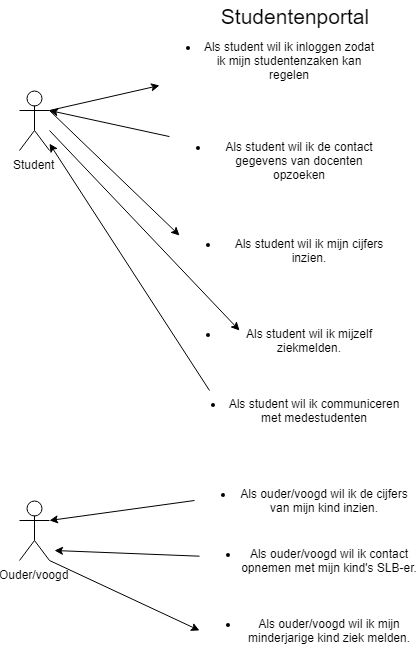

The diagram above was exported from draw.io. Its source (the exported page's mxGraphModel, read from the mxfile embedded in the PNG):
<mxGraphModel dx="1010" dy="582" grid="1" gridSize="10" guides="1" tooltips="1" connect="1" arrows="1" fold="1" page="1" pageScale="1" pageWidth="827" pageHeight="1169" math="0" shadow="0">
  <root>
    <mxCell id="0" />
    <mxCell id="1" parent="0" />
    <mxCell id="1h02nkrCtFhoxfOAQtfw-1" value="Student" style="shape=umlActor;verticalLabelPosition=bottom;labelBackgroundColor=#ffffff;verticalAlign=top;html=1;outlineConnect=0;" vertex="1" parent="1">
      <mxGeometry x="110" y="90" width="30" height="60" as="geometry" />
    </mxCell>
    <mxCell id="1h02nkrCtFhoxfOAQtfw-2" value="Ouder/voogd" style="shape=umlActor;verticalLabelPosition=bottom;labelBackgroundColor=#ffffff;verticalAlign=top;html=1;outlineConnect=0;" vertex="1" parent="1">
      <mxGeometry x="110" y="500" width="30" height="60" as="geometry" />
    </mxCell>
    <mxCell id="1h02nkrCtFhoxfOAQtfw-13" value="&lt;ul&gt;&lt;li&gt;Als student wil ik inloggen zodat ik mijn studentenzaken kan regelen&lt;/li&gt;&lt;/ul&gt;" style="text;html=1;strokeColor=none;fillColor=none;align=center;verticalAlign=middle;whiteSpace=wrap;rounded=0;" vertex="1" parent="1">
      <mxGeometry x="250" y="30" width="220" height="60" as="geometry" />
    </mxCell>
    <mxCell id="1h02nkrCtFhoxfOAQtfw-14" value="" style="endArrow=none;html=1;entryX=1;entryY=0.3333333333333333;entryDx=0;entryDy=0;entryPerimeter=0;endFill=0;startArrow=classic;startFill=1;" edge="1" parent="1" source="1h02nkrCtFhoxfOAQtfw-13" target="1h02nkrCtFhoxfOAQtfw-1">
      <mxGeometry width="50" height="50" relative="1" as="geometry">
        <mxPoint x="270" y="220" as="sourcePoint" />
        <mxPoint x="140" y="480" as="targetPoint" />
      </mxGeometry>
    </mxCell>
    <mxCell id="1h02nkrCtFhoxfOAQtfw-16" value="&lt;ul&gt;&lt;li&gt;Als student wil ik de contact gegevens van docenten opzoeken&lt;/li&gt;&lt;/ul&gt;" style="text;html=1;strokeColor=none;fillColor=none;align=center;verticalAlign=middle;whiteSpace=wrap;rounded=0;" vertex="1" parent="1">
      <mxGeometry x="260" y="130" width="220" height="60" as="geometry" />
    </mxCell>
    <mxCell id="1h02nkrCtFhoxfOAQtfw-17" value="" style="endArrow=none;html=1;exitX=1;exitY=0.3333333333333333;exitDx=0;exitDy=0;exitPerimeter=0;startArrow=classic;startFill=1;endFill=0;" edge="1" parent="1" source="1h02nkrCtFhoxfOAQtfw-1" target="1h02nkrCtFhoxfOAQtfw-16">
      <mxGeometry width="50" height="50" relative="1" as="geometry">
        <mxPoint x="180" y="190" as="sourcePoint" />
        <mxPoint x="250" y="150" as="targetPoint" />
      </mxGeometry>
    </mxCell>
    <mxCell id="1h02nkrCtFhoxfOAQtfw-18" value="&lt;span style=&quot;font-size: 21px&quot;&gt;Studentenportal&lt;/span&gt;" style="text;html=1;strokeColor=none;fillColor=none;align=center;verticalAlign=middle;whiteSpace=wrap;rounded=0;" vertex="1" parent="1">
      <mxGeometry x="290" width="190" height="30" as="geometry" />
    </mxCell>
    <mxCell id="1h02nkrCtFhoxfOAQtfw-20" value="&lt;ul&gt;&lt;li&gt;Als student wil ik mijn cijfers inzien.&lt;/li&gt;&lt;/ul&gt;" style="text;html=1;strokeColor=none;fillColor=none;align=center;verticalAlign=middle;whiteSpace=wrap;rounded=0;" vertex="1" parent="1">
      <mxGeometry x="270" y="220" width="220" height="60" as="geometry" />
    </mxCell>
    <mxCell id="1h02nkrCtFhoxfOAQtfw-21" value="" style="endArrow=none;html=1;entryX=1;entryY=0.3333333333333333;entryDx=0;entryDy=0;entryPerimeter=0;endFill=0;startArrow=classic;startFill=1;exitX=0;exitY=0.25;exitDx=0;exitDy=0;" edge="1" parent="1" source="1h02nkrCtFhoxfOAQtfw-20" target="1h02nkrCtFhoxfOAQtfw-1">
      <mxGeometry width="50" height="50" relative="1" as="geometry">
        <mxPoint x="260" y="165" as="sourcePoint" />
        <mxPoint x="150" y="190" as="targetPoint" />
      </mxGeometry>
    </mxCell>
    <mxCell id="1h02nkrCtFhoxfOAQtfw-23" value="&lt;ul&gt;&lt;li&gt;Als student wil ik mijzelf ziekmelden.&lt;/li&gt;&lt;/ul&gt;" style="text;html=1;strokeColor=none;fillColor=none;align=center;verticalAlign=middle;whiteSpace=wrap;rounded=0;" vertex="1" parent="1">
      <mxGeometry x="270" y="310" width="220" height="60" as="geometry" />
    </mxCell>
    <mxCell id="1h02nkrCtFhoxfOAQtfw-24" value="&lt;ul&gt;&lt;li&gt;Als student wil ik communiceren met medestudenten&lt;/li&gt;&lt;/ul&gt;" style="text;html=1;strokeColor=none;fillColor=none;align=center;verticalAlign=middle;whiteSpace=wrap;rounded=0;" vertex="1" parent="1">
      <mxGeometry x="275" y="380" width="220" height="60" as="geometry" />
    </mxCell>
    <mxCell id="1h02nkrCtFhoxfOAQtfw-25" value="" style="endArrow=none;html=1;endFill=0;startArrow=classic;startFill=1;" edge="1" parent="1">
      <mxGeometry width="50" height="50" relative="1" as="geometry">
        <mxPoint x="330" y="330" as="sourcePoint" />
        <mxPoint x="140" y="130" as="targetPoint" />
      </mxGeometry>
    </mxCell>
    <mxCell id="1h02nkrCtFhoxfOAQtfw-26" value="" style="endArrow=classic;html=1;endFill=1;startArrow=none;startFill=0;" edge="1" parent="1" target="1h02nkrCtFhoxfOAQtfw-1">
      <mxGeometry width="50" height="50" relative="1" as="geometry">
        <mxPoint x="300" y="390" as="sourcePoint" />
        <mxPoint x="110" y="230" as="targetPoint" />
      </mxGeometry>
    </mxCell>
    <mxCell id="1h02nkrCtFhoxfOAQtfw-27" value="&lt;ul&gt;&lt;li&gt;Als ouder/voogd wil ik de cijfers van mijn kind inzien.&lt;/li&gt;&lt;/ul&gt;" style="text;html=1;strokeColor=none;fillColor=none;align=center;verticalAlign=middle;whiteSpace=wrap;rounded=0;" vertex="1" parent="1">
      <mxGeometry x="285" y="470" width="220" height="60" as="geometry" />
    </mxCell>
    <mxCell id="1h02nkrCtFhoxfOAQtfw-28" value="&lt;ul&gt;&lt;li&gt;Als ouder/voogd wil ik contact opnemen met mijn kind's SLB-er.&lt;/li&gt;&lt;/ul&gt;" style="text;html=1;strokeColor=none;fillColor=none;align=center;verticalAlign=middle;whiteSpace=wrap;rounded=0;" vertex="1" parent="1">
      <mxGeometry x="290" y="530" width="220" height="60" as="geometry" />
    </mxCell>
    <mxCell id="1h02nkrCtFhoxfOAQtfw-29" value="&lt;ul&gt;&lt;li&gt;Als ouder/voogd wil ik mijn minderjarige kind ziek melden.&lt;/li&gt;&lt;/ul&gt;" style="text;html=1;strokeColor=none;fillColor=none;align=center;verticalAlign=middle;whiteSpace=wrap;rounded=0;" vertex="1" parent="1">
      <mxGeometry x="290" y="600" width="220" height="60" as="geometry" />
    </mxCell>
    <mxCell id="1h02nkrCtFhoxfOAQtfw-30" value="" style="endArrow=none;html=1;entryX=0;entryY=0.5;entryDx=0;entryDy=0;exitX=1;exitY=0.3333333333333333;exitDx=0;exitDy=0;exitPerimeter=0;startArrow=classic;startFill=1;endFill=0;" edge="1" parent="1" source="1h02nkrCtFhoxfOAQtfw-2" target="1h02nkrCtFhoxfOAQtfw-27">
      <mxGeometry width="50" height="50" relative="1" as="geometry">
        <mxPoint x="180" y="525" as="sourcePoint" />
        <mxPoint x="230" y="475" as="targetPoint" />
      </mxGeometry>
    </mxCell>
    <mxCell id="1h02nkrCtFhoxfOAQtfw-31" value="" style="endArrow=none;html=1;exitX=1;exitY=0.3333333333333333;exitDx=0;exitDy=0;exitPerimeter=0;startArrow=classic;startFill=1;endFill=0;" edge="1" parent="1" target="1h02nkrCtFhoxfOAQtfw-28">
      <mxGeometry width="50" height="50" relative="1" as="geometry">
        <mxPoint x="145" y="550" as="sourcePoint" />
        <mxPoint x="290" y="530" as="targetPoint" />
      </mxGeometry>
    </mxCell>
    <mxCell id="1h02nkrCtFhoxfOAQtfw-32" value="" style="endArrow=classic;html=1;exitX=1;exitY=1;exitDx=0;exitDy=0;exitPerimeter=0;startArrow=none;startFill=0;endFill=1;entryX=0;entryY=0.5;entryDx=0;entryDy=0;" edge="1" parent="1" source="1h02nkrCtFhoxfOAQtfw-2" target="1h02nkrCtFhoxfOAQtfw-29">
      <mxGeometry width="50" height="50" relative="1" as="geometry">
        <mxPoint x="145" y="570" as="sourcePoint" />
        <mxPoint x="290" y="575.686274509804" as="targetPoint" />
      </mxGeometry>
    </mxCell>
  </root>
</mxGraphModel>